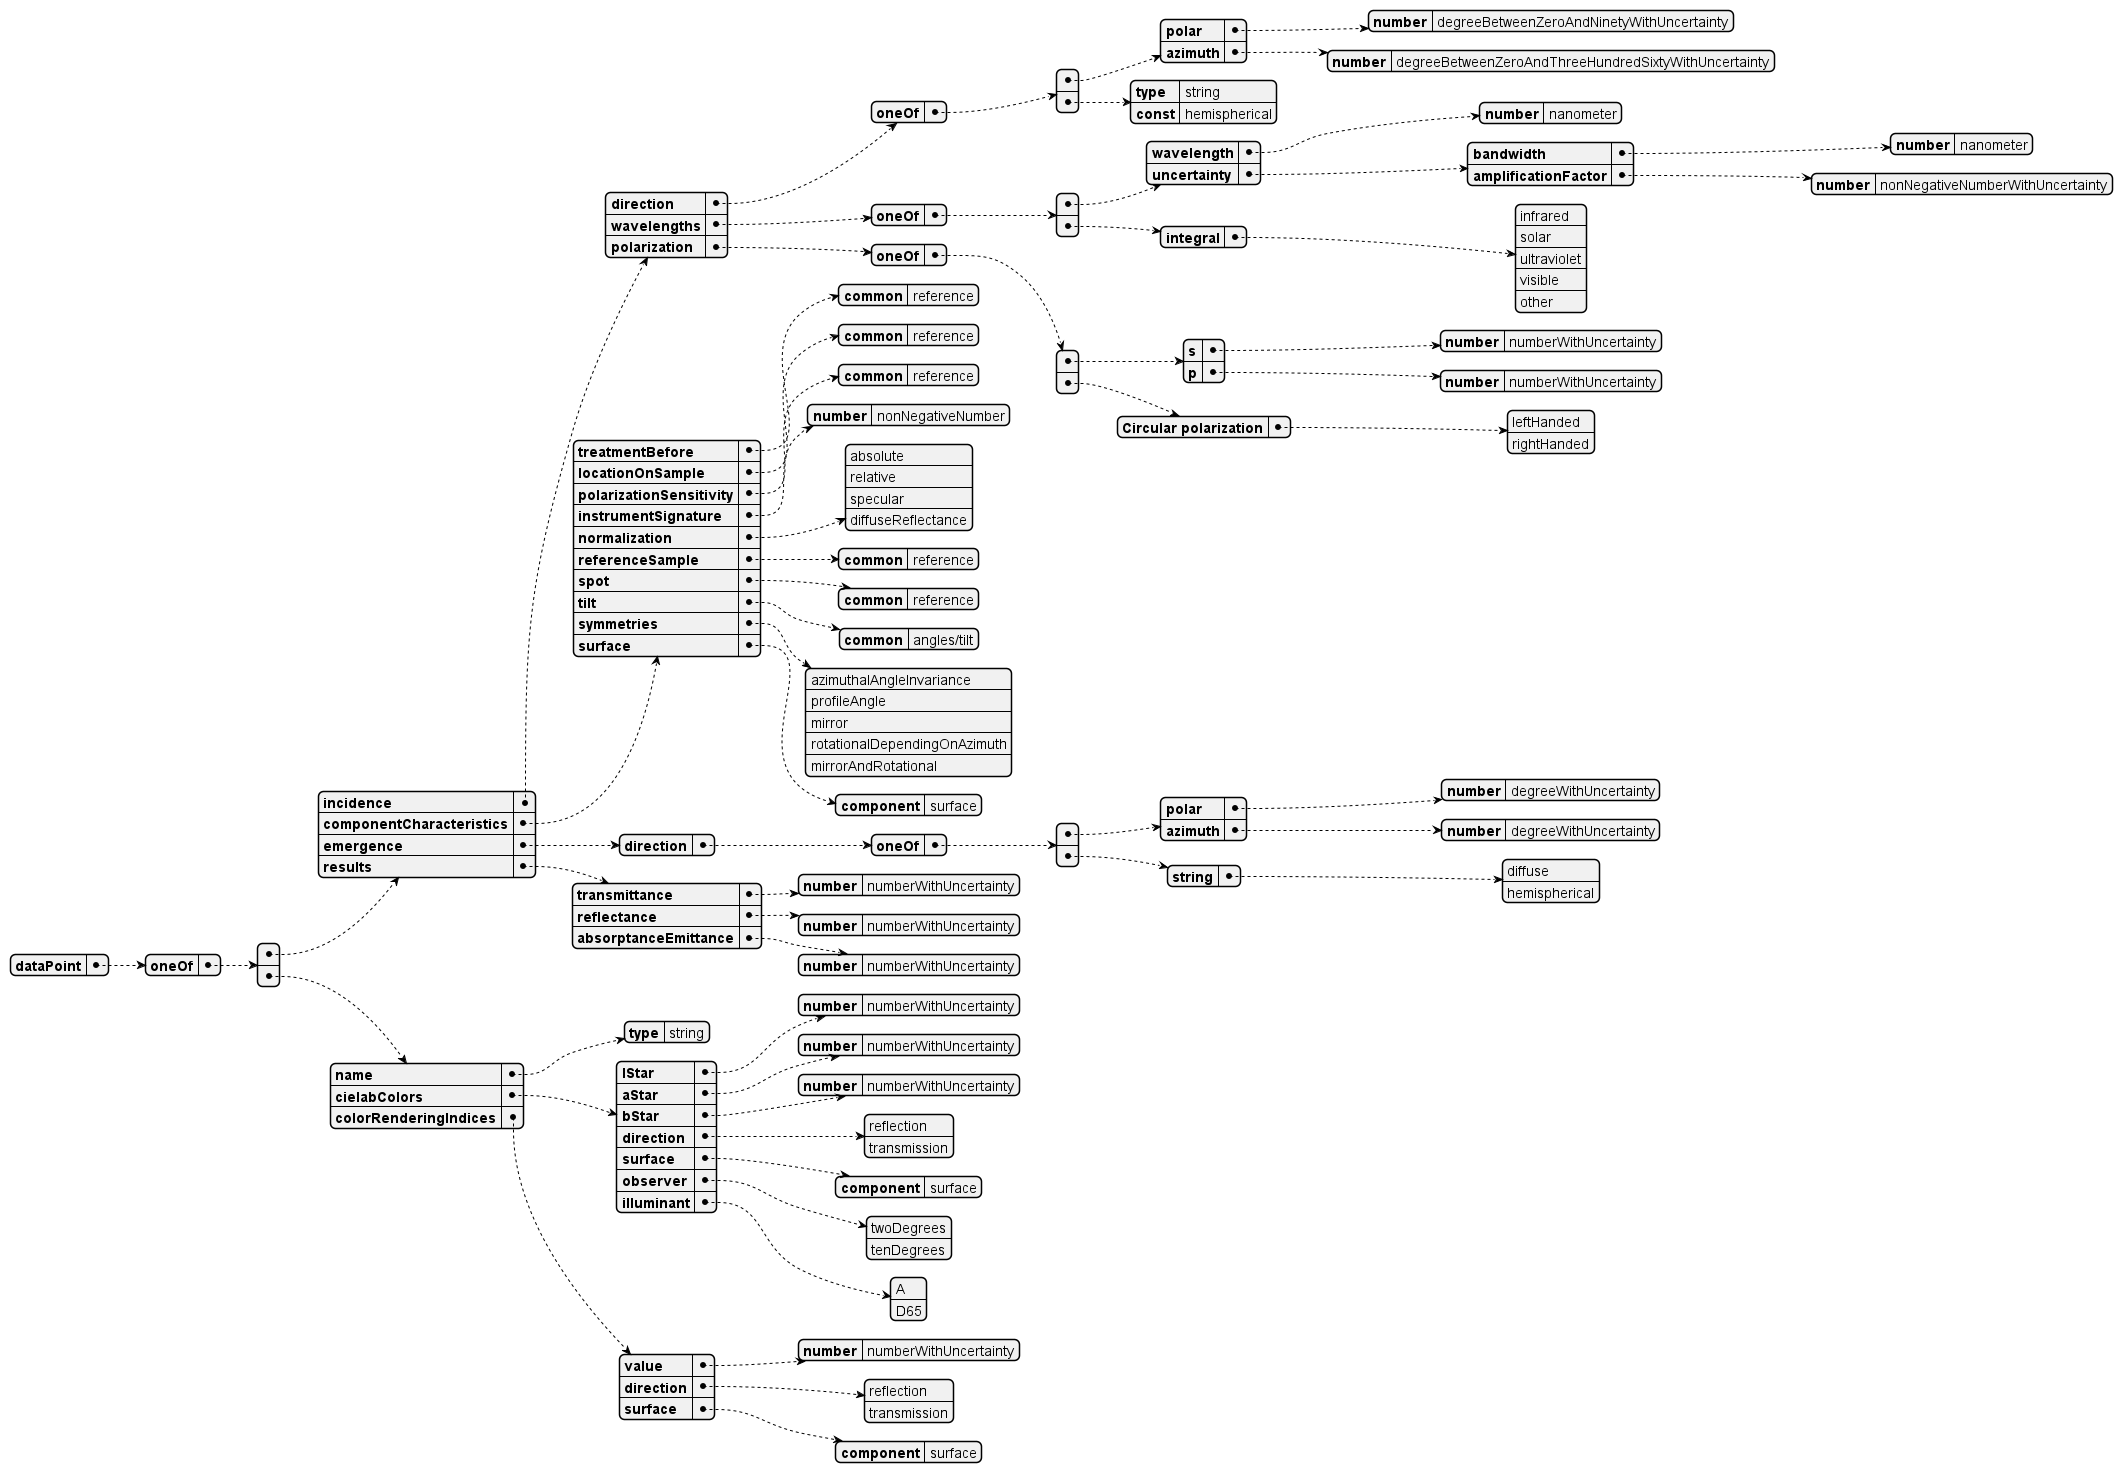

The diagram above was rendered by PlantUML. Its source (embedded in the PNG):
@startjson opticalDataPointSchema
{
  "dataPoint": {
    "oneOf": [
    {
      "incidence": {
        "direction": {
          "oneOf": [
          {
            "polar": {
              "number": "degreeBetweenZeroAndNinetyWithUncertainty"
            }
            ,
            "azimuth": {
              "number": "degreeBetweenZeroAndThreeHundredSixtyWithUncertainty"

            }
          }
          ,
          {
            "type": "string",
            "const": "hemispherical"
          }
          ]
        }
        ,
        "wavelengths": {
          "oneOf": [
          {
            "wavelength": {
              "number": "nanometer"
            }
            ,
            "uncertainty": {
              "bandwidth": {
                "number": "nanometer"
              }
              ,
              "amplificationFactor": {
                "number": "nonNegativeNumberWithUncertainty"
              }
            }
          }
          ,
          {
            "integral": ["infrared", "solar", "ultraviolet", "visible", "other"]
          }
          ]
        }
        ,
        "polarization": {
          "oneOf": [
          {
            "s": {
              "number": "numberWithUncertainty"
            }
            ,
            "p": {
              "number": "numberWithUncertainty"
            }
          }
          ,
          {
            "Circular polarization": ["leftHanded", "rightHanded"]
          }
          ]
        }
      }
      ,
      "componentCharacteristics": {
        "treatmentBefore": {
          "common": "reference"
        }
        ,
        "locationOnSample": {
          "common": "reference"
        }
        ,
        "polarizationSensitivity": {
          "common": "reference"
        }
        ,
        "instrumentSignature": {
          "number": "nonNegativeNumber"
        }
        ,
        "normalization":  ["absolute", "relative", "specular", "diffuseReflectance"]
        ,
        "referenceSample": {
          "common": "reference"
        }
        ,
        "spot": {
          "common": "reference"
        }
        ,
        "tilt": {
          "common": "angles/tilt"
        }
        ,
        "symmetries": [
        "azimuthalAngleInvariance",
        "profileAngle",
        "mirror",
        "rotationalDependingOnAzimuth",
        "mirrorAndRotational"
        ]
        ,
        "surface": {
          "component": "surface"
        }
      }
      ,
      "emergence": {
        "direction": {
          "oneOf": [
          {
            "polar": {
              "number": "degreeWithUncertainty"
            }
            ,
            "azimuth": {
              "number": "degreeWithUncertainty"
            }
          }
          ,
          {
            "string": ["diffuse", "hemispherical"]
          }
          ]
        }
      }
      ,
      "results": {
        "transmittance": {
          "number": "numberWithUncertainty"
        }
        ,
        "reflectance": {
          "number": "numberWithUncertainty"
        }
        ,
        "absorptanceEmittance": {
          "number": "numberWithUncertainty"
        }
      }
    }
    ,
    {
      "name": {
        "type": "string"
      }
      ,
      "cielabColors":
      {
        "lStar": {
          "number": "numberWithUncertainty"
        }
        ,
        "aStar": {
          "number": "numberWithUncertainty"
        }
        ,
        "bStar": {
          "number": "numberWithUncertainty"
        }
        ,
        "direction":  ["reflection", "transmission"]
        ,
        "surface": {
          "component": "surface"
        }
        ,
        "observer":  ["twoDegrees", "tenDegrees"]
        ,
        "illuminant":  ["A", "D65"]
      }
      ,
      "colorRenderingIndices": {
        "value": {
          "number": "numberWithUncertainty"
        }
        ,
        "direction":  ["reflection", "transmission"]
        ,
        "surface": {
          "component": "surface"
        }
      }
    }
    ]
  }
}
@endjson